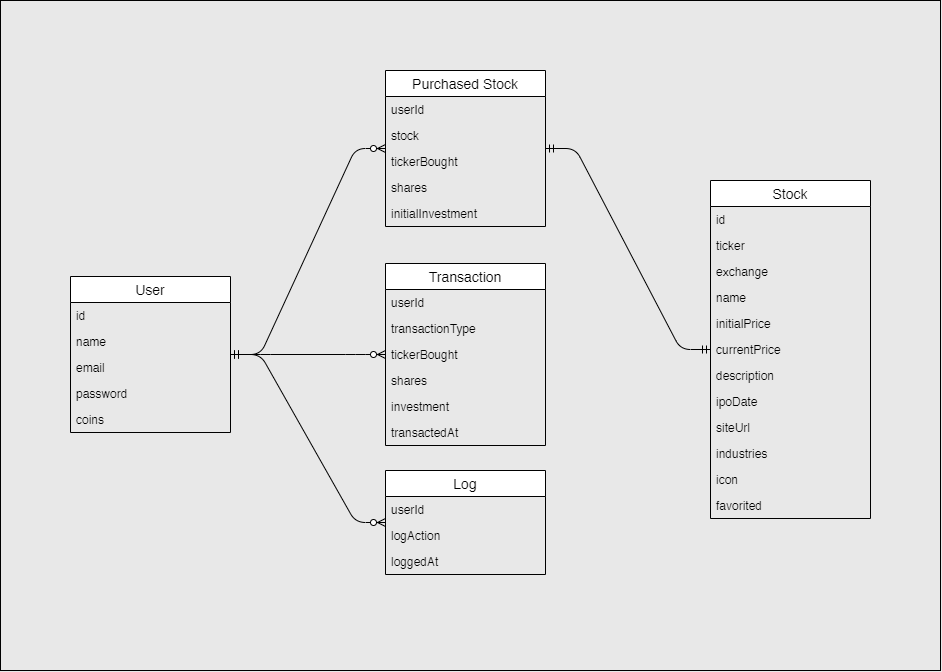

The diagram above was exported from draw.io. Its source (the exported page's mxGraphModel, read from the mxfile embedded in the PNG):
<mxGraphModel dx="1483" dy="867" grid="1" gridSize="10" guides="1" tooltips="1" connect="1" arrows="1" fold="1" page="1" pageScale="1" pageWidth="1000" pageHeight="400" background="#E8E8E8" math="0" shadow="0">
  <root>
    <mxCell id="WIyWlLk6GJQsqaUBKTNV-0" />
    <mxCell id="BawKf8nsKtdlmQCzFC6Z-0" value="Box" style="locked=1;" parent="WIyWlLk6GJQsqaUBKTNV-0" />
    <mxCell id="WIyWlLk6GJQsqaUBKTNV-1" style="" parent="WIyWlLk6GJQsqaUBKTNV-0" />
    <mxCell id="ko3Q6GcxEIdjIVyEvJ8e-28" value="" style="edgeStyle=entityRelationEdgeStyle;fontSize=12;html=1;endArrow=ERzeroToMany;startArrow=ERmandOne;" parent="WIyWlLk6GJQsqaUBKTNV-1" source="ko3Q6GcxEIdjIVyEvJ8e-0" target="ko3Q6GcxEIdjIVyEvJ8e-21" edge="1">
      <mxGeometry width="100" height="100" relative="1" as="geometry">
        <mxPoint x="340" y="510" as="sourcePoint" />
        <mxPoint x="440" y="410" as="targetPoint" />
      </mxGeometry>
    </mxCell>
    <mxCell id="ko3Q6GcxEIdjIVyEvJ8e-36" value="" style="edgeStyle=entityRelationEdgeStyle;fontSize=12;html=1;endArrow=ERzeroToMany;startArrow=ERmandOne;" parent="WIyWlLk6GJQsqaUBKTNV-1" source="ko3Q6GcxEIdjIVyEvJ8e-0" target="ko3Q6GcxEIdjIVyEvJ8e-29" edge="1">
      <mxGeometry width="100" height="100" relative="1" as="geometry">
        <mxPoint x="270" y="350.0000000000001" as="sourcePoint" />
        <mxPoint x="425" y="248" as="targetPoint" />
      </mxGeometry>
    </mxCell>
    <mxCell id="ko3Q6GcxEIdjIVyEvJ8e-37" value="" style="edgeStyle=entityRelationEdgeStyle;fontSize=12;html=1;endArrow=ERmandOne;startArrow=ERmandOne;" parent="WIyWlLk6GJQsqaUBKTNV-1" source="ko3Q6GcxEIdjIVyEvJ8e-21" target="ko3Q6GcxEIdjIVyEvJ8e-8" edge="1">
      <mxGeometry width="100" height="100" relative="1" as="geometry">
        <mxPoint x="610" y="370" as="sourcePoint" />
        <mxPoint x="710" y="270" as="targetPoint" />
      </mxGeometry>
    </mxCell>
    <mxCell id="ko3Q6GcxEIdjIVyEvJ8e-46" value="" style="edgeStyle=entityRelationEdgeStyle;fontSize=12;html=1;endArrow=ERzeroToMany;startArrow=ERmandOne;" parent="WIyWlLk6GJQsqaUBKTNV-1" source="ko3Q6GcxEIdjIVyEvJ8e-0" target="ko3Q6GcxEIdjIVyEvJ8e-39" edge="1">
      <mxGeometry width="100" height="100" relative="1" as="geometry">
        <mxPoint x="270" y="454" as="sourcePoint" />
        <mxPoint x="425" y="248" as="targetPoint" />
      </mxGeometry>
    </mxCell>
    <mxCell id="ko3Q6GcxEIdjIVyEvJ8e-21" value="Purchased Stock" style="swimlane;fontStyle=0;childLayout=stackLayout;horizontal=1;startSize=26;horizontalStack=0;resizeParent=1;resizeParentMax=0;resizeLast=0;collapsible=1;marginBottom=0;align=center;fontSize=14;" parent="WIyWlLk6GJQsqaUBKTNV-1" vertex="1">
      <mxGeometry x="415" y="160" width="160" height="156" as="geometry" />
    </mxCell>
    <mxCell id="ko3Q6GcxEIdjIVyEvJ8e-22" value="userId" style="text;strokeColor=none;fillColor=none;spacingLeft=4;spacingRight=4;overflow=hidden;rotatable=0;points=[[0,0.5],[1,0.5]];portConstraint=eastwest;fontSize=12;" parent="ko3Q6GcxEIdjIVyEvJ8e-21" vertex="1">
      <mxGeometry y="26" width="160" height="26" as="geometry" />
    </mxCell>
    <mxCell id="ko3Q6GcxEIdjIVyEvJ8e-23" value="stock" style="text;strokeColor=none;fillColor=none;spacingLeft=4;spacingRight=4;overflow=hidden;rotatable=0;points=[[0,0.5],[1,0.5]];portConstraint=eastwest;fontSize=12;" parent="ko3Q6GcxEIdjIVyEvJ8e-21" vertex="1">
      <mxGeometry y="52" width="160" height="26" as="geometry" />
    </mxCell>
    <mxCell id="ko3Q6GcxEIdjIVyEvJ8e-24" value="tickerBought" style="text;strokeColor=none;fillColor=none;spacingLeft=4;spacingRight=4;overflow=hidden;rotatable=0;points=[[0,0.5],[1,0.5]];portConstraint=eastwest;fontSize=12;" parent="ko3Q6GcxEIdjIVyEvJ8e-21" vertex="1">
      <mxGeometry y="78" width="160" height="26" as="geometry" />
    </mxCell>
    <mxCell id="ko3Q6GcxEIdjIVyEvJ8e-25" value="shares" style="text;strokeColor=none;fillColor=none;spacingLeft=4;spacingRight=4;overflow=hidden;rotatable=0;points=[[0,0.5],[1,0.5]];portConstraint=eastwest;fontSize=12;" parent="ko3Q6GcxEIdjIVyEvJ8e-21" vertex="1">
      <mxGeometry y="104" width="160" height="26" as="geometry" />
    </mxCell>
    <mxCell id="ko3Q6GcxEIdjIVyEvJ8e-26" value="initialInvestment" style="text;strokeColor=none;fillColor=none;spacingLeft=4;spacingRight=4;overflow=hidden;rotatable=0;points=[[0,0.5],[1,0.5]];portConstraint=eastwest;fontSize=12;" parent="ko3Q6GcxEIdjIVyEvJ8e-21" vertex="1">
      <mxGeometry y="130" width="160" height="26" as="geometry" />
    </mxCell>
    <mxCell id="ko3Q6GcxEIdjIVyEvJ8e-29" value="Transaction" style="swimlane;fontStyle=0;childLayout=stackLayout;horizontal=1;startSize=26;horizontalStack=0;resizeParent=1;resizeParentMax=0;resizeLast=0;collapsible=1;marginBottom=0;align=center;fontSize=14;" parent="WIyWlLk6GJQsqaUBKTNV-1" vertex="1">
      <mxGeometry x="415" y="353" width="160" height="182" as="geometry" />
    </mxCell>
    <mxCell id="ko3Q6GcxEIdjIVyEvJ8e-30" value="userId" style="text;strokeColor=none;fillColor=none;spacingLeft=4;spacingRight=4;overflow=hidden;rotatable=0;points=[[0,0.5],[1,0.5]];portConstraint=eastwest;fontSize=12;" parent="ko3Q6GcxEIdjIVyEvJ8e-29" vertex="1">
      <mxGeometry y="26" width="160" height="26" as="geometry" />
    </mxCell>
    <mxCell id="ko3Q6GcxEIdjIVyEvJ8e-31" value="transactionType" style="text;strokeColor=none;fillColor=none;spacingLeft=4;spacingRight=4;overflow=hidden;rotatable=0;points=[[0,0.5],[1,0.5]];portConstraint=eastwest;fontSize=12;" parent="ko3Q6GcxEIdjIVyEvJ8e-29" vertex="1">
      <mxGeometry y="52" width="160" height="26" as="geometry" />
    </mxCell>
    <mxCell id="ko3Q6GcxEIdjIVyEvJ8e-32" value="tickerBought" style="text;strokeColor=none;fillColor=none;spacingLeft=4;spacingRight=4;overflow=hidden;rotatable=0;points=[[0,0.5],[1,0.5]];portConstraint=eastwest;fontSize=12;" parent="ko3Q6GcxEIdjIVyEvJ8e-29" vertex="1">
      <mxGeometry y="78" width="160" height="26" as="geometry" />
    </mxCell>
    <mxCell id="ko3Q6GcxEIdjIVyEvJ8e-33" value="shares" style="text;strokeColor=none;fillColor=none;spacingLeft=4;spacingRight=4;overflow=hidden;rotatable=0;points=[[0,0.5],[1,0.5]];portConstraint=eastwest;fontSize=12;" parent="ko3Q6GcxEIdjIVyEvJ8e-29" vertex="1">
      <mxGeometry y="104" width="160" height="26" as="geometry" />
    </mxCell>
    <mxCell id="ko3Q6GcxEIdjIVyEvJ8e-34" value="investment" style="text;strokeColor=none;fillColor=none;spacingLeft=4;spacingRight=4;overflow=hidden;rotatable=0;points=[[0,0.5],[1,0.5]];portConstraint=eastwest;fontSize=12;" parent="ko3Q6GcxEIdjIVyEvJ8e-29" vertex="1">
      <mxGeometry y="130" width="160" height="26" as="geometry" />
    </mxCell>
    <mxCell id="ko3Q6GcxEIdjIVyEvJ8e-35" value="transactedAt" style="text;strokeColor=none;fillColor=none;spacingLeft=4;spacingRight=4;overflow=hidden;rotatable=0;points=[[0,0.5],[1,0.5]];portConstraint=eastwest;fontSize=12;" parent="ko3Q6GcxEIdjIVyEvJ8e-29" vertex="1">
      <mxGeometry y="156" width="160" height="26" as="geometry" />
    </mxCell>
    <mxCell id="ko3Q6GcxEIdjIVyEvJ8e-39" value="Log" style="swimlane;fontStyle=0;childLayout=stackLayout;horizontal=1;startSize=26;horizontalStack=0;resizeParent=1;resizeParentMax=0;resizeLast=0;collapsible=1;marginBottom=0;align=center;fontSize=14;" parent="WIyWlLk6GJQsqaUBKTNV-1" vertex="1">
      <mxGeometry x="415" y="560" width="160" height="104" as="geometry" />
    </mxCell>
    <mxCell id="ko3Q6GcxEIdjIVyEvJ8e-40" value="userId" style="text;strokeColor=none;fillColor=none;spacingLeft=4;spacingRight=4;overflow=hidden;rotatable=0;points=[[0,0.5],[1,0.5]];portConstraint=eastwest;fontSize=12;" parent="ko3Q6GcxEIdjIVyEvJ8e-39" vertex="1">
      <mxGeometry y="26" width="160" height="26" as="geometry" />
    </mxCell>
    <mxCell id="ko3Q6GcxEIdjIVyEvJ8e-41" value="logAction" style="text;strokeColor=none;fillColor=none;spacingLeft=4;spacingRight=4;overflow=hidden;rotatable=0;points=[[0,0.5],[1,0.5]];portConstraint=eastwest;fontSize=12;" parent="ko3Q6GcxEIdjIVyEvJ8e-39" vertex="1">
      <mxGeometry y="52" width="160" height="26" as="geometry" />
    </mxCell>
    <mxCell id="ko3Q6GcxEIdjIVyEvJ8e-45" value="loggedAt" style="text;strokeColor=none;fillColor=none;spacingLeft=4;spacingRight=4;overflow=hidden;rotatable=0;points=[[0,0.5],[1,0.5]];portConstraint=eastwest;fontSize=12;" parent="ko3Q6GcxEIdjIVyEvJ8e-39" vertex="1">
      <mxGeometry y="78" width="160" height="26" as="geometry" />
    </mxCell>
    <mxCell id="ko3Q6GcxEIdjIVyEvJ8e-0" value="User" style="swimlane;fontStyle=0;childLayout=stackLayout;horizontal=1;startSize=26;horizontalStack=0;resizeParent=1;resizeParentMax=0;resizeLast=0;collapsible=1;marginBottom=0;align=center;fontSize=14;" parent="WIyWlLk6GJQsqaUBKTNV-1" vertex="1">
      <mxGeometry x="100" y="366" width="160" height="156" as="geometry" />
    </mxCell>
    <mxCell id="ko3Q6GcxEIdjIVyEvJ8e-1" value="id&#10;" style="text;strokeColor=none;fillColor=none;spacingLeft=4;spacingRight=4;overflow=hidden;rotatable=0;points=[[0,0.5],[1,0.5]];portConstraint=eastwest;fontSize=12;" parent="ko3Q6GcxEIdjIVyEvJ8e-0" vertex="1">
      <mxGeometry y="26" width="160" height="26" as="geometry" />
    </mxCell>
    <mxCell id="ko3Q6GcxEIdjIVyEvJ8e-2" value="name" style="text;strokeColor=none;fillColor=none;spacingLeft=4;spacingRight=4;overflow=hidden;rotatable=0;points=[[0,0.5],[1,0.5]];portConstraint=eastwest;fontSize=12;" parent="ko3Q6GcxEIdjIVyEvJ8e-0" vertex="1">
      <mxGeometry y="52" width="160" height="26" as="geometry" />
    </mxCell>
    <mxCell id="ko3Q6GcxEIdjIVyEvJ8e-3" value="email" style="text;strokeColor=none;fillColor=none;spacingLeft=4;spacingRight=4;overflow=hidden;rotatable=0;points=[[0,0.5],[1,0.5]];portConstraint=eastwest;fontSize=12;" parent="ko3Q6GcxEIdjIVyEvJ8e-0" vertex="1">
      <mxGeometry y="78" width="160" height="26" as="geometry" />
    </mxCell>
    <mxCell id="ko3Q6GcxEIdjIVyEvJ8e-6" value="password" style="text;strokeColor=none;fillColor=none;spacingLeft=4;spacingRight=4;overflow=hidden;rotatable=0;points=[[0,0.5],[1,0.5]];portConstraint=eastwest;fontSize=12;" parent="ko3Q6GcxEIdjIVyEvJ8e-0" vertex="1">
      <mxGeometry y="104" width="160" height="26" as="geometry" />
    </mxCell>
    <mxCell id="ko3Q6GcxEIdjIVyEvJ8e-7" value="coins" style="text;strokeColor=none;fillColor=none;spacingLeft=4;spacingRight=4;overflow=hidden;rotatable=0;points=[[0,0.5],[1,0.5]];portConstraint=eastwest;fontSize=12;" parent="ko3Q6GcxEIdjIVyEvJ8e-0" vertex="1">
      <mxGeometry y="130" width="160" height="26" as="geometry" />
    </mxCell>
    <mxCell id="ko3Q6GcxEIdjIVyEvJ8e-8" value="Stock" style="swimlane;fontStyle=0;childLayout=stackLayout;horizontal=1;startSize=26;horizontalStack=0;resizeParent=1;resizeParentMax=0;resizeLast=0;collapsible=1;marginBottom=0;align=center;fontSize=14;" parent="WIyWlLk6GJQsqaUBKTNV-1" vertex="1">
      <mxGeometry x="740" y="270" width="160" height="338" as="geometry" />
    </mxCell>
    <mxCell id="ko3Q6GcxEIdjIVyEvJ8e-9" value="id&#10;" style="text;strokeColor=none;fillColor=none;spacingLeft=4;spacingRight=4;overflow=hidden;rotatable=0;points=[[0,0.5],[1,0.5]];portConstraint=eastwest;fontSize=12;" parent="ko3Q6GcxEIdjIVyEvJ8e-8" vertex="1">
      <mxGeometry y="26" width="160" height="26" as="geometry" />
    </mxCell>
    <mxCell id="ko3Q6GcxEIdjIVyEvJ8e-10" value="ticker" style="text;strokeColor=none;fillColor=none;spacingLeft=4;spacingRight=4;overflow=hidden;rotatable=0;points=[[0,0.5],[1,0.5]];portConstraint=eastwest;fontSize=12;" parent="ko3Q6GcxEIdjIVyEvJ8e-8" vertex="1">
      <mxGeometry y="52" width="160" height="26" as="geometry" />
    </mxCell>
    <mxCell id="ko3Q6GcxEIdjIVyEvJ8e-11" value="exchange" style="text;strokeColor=none;fillColor=none;spacingLeft=4;spacingRight=4;overflow=hidden;rotatable=0;points=[[0,0.5],[1,0.5]];portConstraint=eastwest;fontSize=12;" parent="ko3Q6GcxEIdjIVyEvJ8e-8" vertex="1">
      <mxGeometry y="78" width="160" height="26" as="geometry" />
    </mxCell>
    <mxCell id="ko3Q6GcxEIdjIVyEvJ8e-12" value="name" style="text;strokeColor=none;fillColor=none;spacingLeft=4;spacingRight=4;overflow=hidden;rotatable=0;points=[[0,0.5],[1,0.5]];portConstraint=eastwest;fontSize=12;" parent="ko3Q6GcxEIdjIVyEvJ8e-8" vertex="1">
      <mxGeometry y="104" width="160" height="26" as="geometry" />
    </mxCell>
    <mxCell id="ko3Q6GcxEIdjIVyEvJ8e-13" value="initialPrice" style="text;strokeColor=none;fillColor=none;spacingLeft=4;spacingRight=4;overflow=hidden;rotatable=0;points=[[0,0.5],[1,0.5]];portConstraint=eastwest;fontSize=12;" parent="ko3Q6GcxEIdjIVyEvJ8e-8" vertex="1">
      <mxGeometry y="130" width="160" height="26" as="geometry" />
    </mxCell>
    <mxCell id="ko3Q6GcxEIdjIVyEvJ8e-14" value="currentPrice" style="text;strokeColor=none;fillColor=none;spacingLeft=4;spacingRight=4;overflow=hidden;rotatable=0;points=[[0,0.5],[1,0.5]];portConstraint=eastwest;fontSize=12;" parent="ko3Q6GcxEIdjIVyEvJ8e-8" vertex="1">
      <mxGeometry y="156" width="160" height="26" as="geometry" />
    </mxCell>
    <mxCell id="ko3Q6GcxEIdjIVyEvJ8e-15" value="description" style="text;strokeColor=none;fillColor=none;spacingLeft=4;spacingRight=4;overflow=hidden;rotatable=0;points=[[0,0.5],[1,0.5]];portConstraint=eastwest;fontSize=12;" parent="ko3Q6GcxEIdjIVyEvJ8e-8" vertex="1">
      <mxGeometry y="182" width="160" height="26" as="geometry" />
    </mxCell>
    <mxCell id="ko3Q6GcxEIdjIVyEvJ8e-16" value="ipoDate" style="text;strokeColor=none;fillColor=none;spacingLeft=4;spacingRight=4;overflow=hidden;rotatable=0;points=[[0,0.5],[1,0.5]];portConstraint=eastwest;fontSize=12;" parent="ko3Q6GcxEIdjIVyEvJ8e-8" vertex="1">
      <mxGeometry y="208" width="160" height="26" as="geometry" />
    </mxCell>
    <mxCell id="ko3Q6GcxEIdjIVyEvJ8e-17" value="siteUrl" style="text;strokeColor=none;fillColor=none;spacingLeft=4;spacingRight=4;overflow=hidden;rotatable=0;points=[[0,0.5],[1,0.5]];portConstraint=eastwest;fontSize=12;" parent="ko3Q6GcxEIdjIVyEvJ8e-8" vertex="1">
      <mxGeometry y="234" width="160" height="26" as="geometry" />
    </mxCell>
    <mxCell id="ko3Q6GcxEIdjIVyEvJ8e-18" value="industries" style="text;strokeColor=none;fillColor=none;spacingLeft=4;spacingRight=4;overflow=hidden;rotatable=0;points=[[0,0.5],[1,0.5]];portConstraint=eastwest;fontSize=12;" parent="ko3Q6GcxEIdjIVyEvJ8e-8" vertex="1">
      <mxGeometry y="260" width="160" height="26" as="geometry" />
    </mxCell>
    <mxCell id="ko3Q6GcxEIdjIVyEvJ8e-19" value="icon" style="text;strokeColor=none;fillColor=none;spacingLeft=4;spacingRight=4;overflow=hidden;rotatable=0;points=[[0,0.5],[1,0.5]];portConstraint=eastwest;fontSize=12;" parent="ko3Q6GcxEIdjIVyEvJ8e-8" vertex="1">
      <mxGeometry y="286" width="160" height="26" as="geometry" />
    </mxCell>
    <mxCell id="ko3Q6GcxEIdjIVyEvJ8e-20" value="favorited" style="text;strokeColor=none;fillColor=none;spacingLeft=4;spacingRight=4;overflow=hidden;rotatable=0;points=[[0,0.5],[1,0.5]];portConstraint=eastwest;fontSize=12;" parent="ko3Q6GcxEIdjIVyEvJ8e-8" vertex="1">
      <mxGeometry y="312" width="160" height="26" as="geometry" />
    </mxCell>
    <mxCell id="BawKf8nsKtdlmQCzFC6Z-4" value="" style="rounded=0;whiteSpace=wrap;html=1;fillColor=none;" parent="WIyWlLk6GJQsqaUBKTNV-1" vertex="1">
      <mxGeometry x="30" y="90" width="940" height="670" as="geometry" />
    </mxCell>
  </root>
</mxGraphModel>